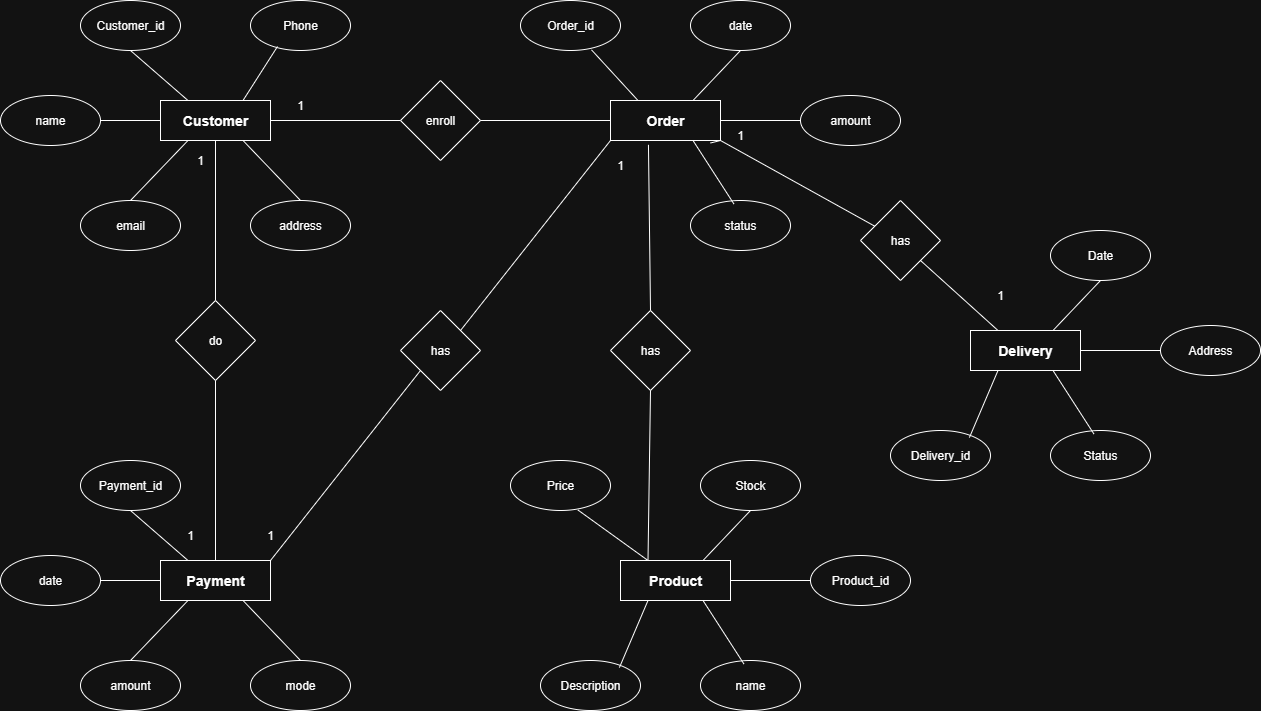

The diagram above was exported from draw.io. Its source (the exported page's mxGraphModel, read from the mxfile embedded in the PNG):
<mxGraphModel dx="1901" dy="991" grid="1" gridSize="10" guides="1" tooltips="1" connect="1" arrows="1" fold="1" page="1" pageScale="1" pageWidth="1100" pageHeight="850" math="0" shadow="0">
  <root>
    <mxCell id="0" />
    <mxCell id="1" parent="0" />
    <mxCell id="oWrjiMx8pr_HOuHDLlYK-1" value="&lt;font style=&quot;font-size: 14px;&quot;&gt;&lt;b&gt;Customer&lt;/b&gt;&lt;/font&gt;" style="rounded=0;whiteSpace=wrap;html=1;" vertex="1" parent="1">
      <mxGeometry x="180" y="120" width="110" height="40" as="geometry" />
    </mxCell>
    <mxCell id="oWrjiMx8pr_HOuHDLlYK-2" value="Phone" style="ellipse;whiteSpace=wrap;html=1;" vertex="1" parent="1">
      <mxGeometry x="270" y="20" width="100" height="50" as="geometry" />
    </mxCell>
    <mxCell id="oWrjiMx8pr_HOuHDLlYK-3" value="Customer_id" style="ellipse;whiteSpace=wrap;html=1;" vertex="1" parent="1">
      <mxGeometry x="100" y="20" width="100" height="50" as="geometry" />
    </mxCell>
    <mxCell id="oWrjiMx8pr_HOuHDLlYK-4" value="name" style="ellipse;whiteSpace=wrap;html=1;" vertex="1" parent="1">
      <mxGeometry x="20" y="115" width="100" height="50" as="geometry" />
    </mxCell>
    <mxCell id="oWrjiMx8pr_HOuHDLlYK-5" value="email" style="ellipse;whiteSpace=wrap;html=1;" vertex="1" parent="1">
      <mxGeometry x="100" y="220" width="100" height="50" as="geometry" />
    </mxCell>
    <mxCell id="oWrjiMx8pr_HOuHDLlYK-6" value="address" style="ellipse;whiteSpace=wrap;html=1;" vertex="1" parent="1">
      <mxGeometry x="270" y="220" width="100" height="50" as="geometry" />
    </mxCell>
    <mxCell id="oWrjiMx8pr_HOuHDLlYK-7" value="" style="endArrow=none;html=1;rounded=0;entryX=0.27;entryY=0.92;entryDx=0;entryDy=0;entryPerimeter=0;exitX=0.75;exitY=0;exitDx=0;exitDy=0;" edge="1" parent="1" source="oWrjiMx8pr_HOuHDLlYK-1" target="oWrjiMx8pr_HOuHDLlYK-2">
      <mxGeometry width="50" height="50" relative="1" as="geometry">
        <mxPoint x="530" y="410" as="sourcePoint" />
        <mxPoint x="580" y="360" as="targetPoint" />
      </mxGeometry>
    </mxCell>
    <mxCell id="oWrjiMx8pr_HOuHDLlYK-9" value="" style="endArrow=none;html=1;rounded=0;entryX=0.5;entryY=1;entryDx=0;entryDy=0;exitX=0.25;exitY=0;exitDx=0;exitDy=0;" edge="1" parent="1" source="oWrjiMx8pr_HOuHDLlYK-1" target="oWrjiMx8pr_HOuHDLlYK-3">
      <mxGeometry width="50" height="50" relative="1" as="geometry">
        <mxPoint x="263" y="130" as="sourcePoint" />
        <mxPoint x="307" y="76" as="targetPoint" />
      </mxGeometry>
    </mxCell>
    <mxCell id="oWrjiMx8pr_HOuHDLlYK-10" value="" style="endArrow=none;html=1;rounded=0;entryX=1;entryY=0.5;entryDx=0;entryDy=0;exitX=0;exitY=0.5;exitDx=0;exitDy=0;" edge="1" parent="1" source="oWrjiMx8pr_HOuHDLlYK-1" target="oWrjiMx8pr_HOuHDLlYK-4">
      <mxGeometry width="50" height="50" relative="1" as="geometry">
        <mxPoint x="208" y="130" as="sourcePoint" />
        <mxPoint x="160" y="80" as="targetPoint" />
      </mxGeometry>
    </mxCell>
    <mxCell id="oWrjiMx8pr_HOuHDLlYK-11" value="" style="endArrow=none;html=1;rounded=0;entryX=0.5;entryY=0;entryDx=0;entryDy=0;exitX=0.25;exitY=1;exitDx=0;exitDy=0;" edge="1" parent="1" source="oWrjiMx8pr_HOuHDLlYK-1" target="oWrjiMx8pr_HOuHDLlYK-5">
      <mxGeometry width="50" height="50" relative="1" as="geometry">
        <mxPoint x="180" y="150" as="sourcePoint" />
        <mxPoint x="130" y="150" as="targetPoint" />
      </mxGeometry>
    </mxCell>
    <mxCell id="oWrjiMx8pr_HOuHDLlYK-12" value="" style="endArrow=none;html=1;rounded=0;entryX=0.5;entryY=0;entryDx=0;entryDy=0;exitX=0.75;exitY=1;exitDx=0;exitDy=0;" edge="1" parent="1" source="oWrjiMx8pr_HOuHDLlYK-1" target="oWrjiMx8pr_HOuHDLlYK-6">
      <mxGeometry width="50" height="50" relative="1" as="geometry">
        <mxPoint x="208" y="170" as="sourcePoint" />
        <mxPoint x="160" y="230" as="targetPoint" />
      </mxGeometry>
    </mxCell>
    <mxCell id="oWrjiMx8pr_HOuHDLlYK-24" value="&lt;span style=&quot;font-size: 14px;&quot;&gt;&lt;b&gt;Payment&lt;/b&gt;&lt;/span&gt;" style="rounded=0;whiteSpace=wrap;html=1;" vertex="1" parent="1">
      <mxGeometry x="180" y="580" width="110" height="40" as="geometry" />
    </mxCell>
    <mxCell id="oWrjiMx8pr_HOuHDLlYK-26" value="Payment_id" style="ellipse;whiteSpace=wrap;html=1;" vertex="1" parent="1">
      <mxGeometry x="100" y="480" width="100" height="50" as="geometry" />
    </mxCell>
    <mxCell id="oWrjiMx8pr_HOuHDLlYK-27" value="date" style="ellipse;whiteSpace=wrap;html=1;" vertex="1" parent="1">
      <mxGeometry x="20" y="575" width="100" height="50" as="geometry" />
    </mxCell>
    <mxCell id="oWrjiMx8pr_HOuHDLlYK-28" value="amount" style="ellipse;whiteSpace=wrap;html=1;" vertex="1" parent="1">
      <mxGeometry x="100" y="680" width="100" height="50" as="geometry" />
    </mxCell>
    <mxCell id="oWrjiMx8pr_HOuHDLlYK-29" value="mode" style="ellipse;whiteSpace=wrap;html=1;" vertex="1" parent="1">
      <mxGeometry x="270" y="680" width="100" height="50" as="geometry" />
    </mxCell>
    <mxCell id="oWrjiMx8pr_HOuHDLlYK-31" value="" style="endArrow=none;html=1;rounded=0;entryX=0.5;entryY=1;entryDx=0;entryDy=0;exitX=0.25;exitY=0;exitDx=0;exitDy=0;" edge="1" source="oWrjiMx8pr_HOuHDLlYK-24" target="oWrjiMx8pr_HOuHDLlYK-26" parent="1">
      <mxGeometry width="50" height="50" relative="1" as="geometry">
        <mxPoint x="263" y="590" as="sourcePoint" />
        <mxPoint x="307" y="536" as="targetPoint" />
      </mxGeometry>
    </mxCell>
    <mxCell id="oWrjiMx8pr_HOuHDLlYK-32" value="" style="endArrow=none;html=1;rounded=0;entryX=1;entryY=0.5;entryDx=0;entryDy=0;exitX=0;exitY=0.5;exitDx=0;exitDy=0;" edge="1" source="oWrjiMx8pr_HOuHDLlYK-24" target="oWrjiMx8pr_HOuHDLlYK-27" parent="1">
      <mxGeometry width="50" height="50" relative="1" as="geometry">
        <mxPoint x="208" y="590" as="sourcePoint" />
        <mxPoint x="160" y="540" as="targetPoint" />
      </mxGeometry>
    </mxCell>
    <mxCell id="oWrjiMx8pr_HOuHDLlYK-33" value="" style="endArrow=none;html=1;rounded=0;entryX=0.5;entryY=0;entryDx=0;entryDy=0;exitX=0.25;exitY=1;exitDx=0;exitDy=0;" edge="1" source="oWrjiMx8pr_HOuHDLlYK-24" target="oWrjiMx8pr_HOuHDLlYK-28" parent="1">
      <mxGeometry width="50" height="50" relative="1" as="geometry">
        <mxPoint x="180" y="610" as="sourcePoint" />
        <mxPoint x="130" y="610" as="targetPoint" />
      </mxGeometry>
    </mxCell>
    <mxCell id="oWrjiMx8pr_HOuHDLlYK-34" value="" style="endArrow=none;html=1;rounded=0;entryX=0.5;entryY=0;entryDx=0;entryDy=0;exitX=0.75;exitY=1;exitDx=0;exitDy=0;" edge="1" source="oWrjiMx8pr_HOuHDLlYK-24" target="oWrjiMx8pr_HOuHDLlYK-29" parent="1">
      <mxGeometry width="50" height="50" relative="1" as="geometry">
        <mxPoint x="208" y="630" as="sourcePoint" />
        <mxPoint x="160" y="690" as="targetPoint" />
      </mxGeometry>
    </mxCell>
    <mxCell id="oWrjiMx8pr_HOuHDLlYK-35" value="do" style="rhombus;whiteSpace=wrap;html=1;" vertex="1" parent="1">
      <mxGeometry x="195" y="320" width="80" height="80" as="geometry" />
    </mxCell>
    <mxCell id="oWrjiMx8pr_HOuHDLlYK-36" value="" style="endArrow=none;html=1;rounded=0;entryX=0.5;entryY=1;entryDx=0;entryDy=0;exitX=0.5;exitY=0;exitDx=0;exitDy=0;" edge="1" parent="1" source="oWrjiMx8pr_HOuHDLlYK-35" target="oWrjiMx8pr_HOuHDLlYK-1">
      <mxGeometry width="50" height="50" relative="1" as="geometry">
        <mxPoint x="110" y="410" as="sourcePoint" />
        <mxPoint x="160" y="360" as="targetPoint" />
      </mxGeometry>
    </mxCell>
    <mxCell id="oWrjiMx8pr_HOuHDLlYK-38" value="&lt;span style=&quot;font-size: 14px;&quot;&gt;&lt;b&gt;Order&lt;/b&gt;&lt;/span&gt;" style="rounded=0;whiteSpace=wrap;html=1;" vertex="1" parent="1">
      <mxGeometry x="630" y="120" width="110" height="40" as="geometry" />
    </mxCell>
    <mxCell id="oWrjiMx8pr_HOuHDLlYK-39" value="Order_id" style="ellipse;whiteSpace=wrap;html=1;" vertex="1" parent="1">
      <mxGeometry x="540" y="20" width="100" height="50" as="geometry" />
    </mxCell>
    <mxCell id="oWrjiMx8pr_HOuHDLlYK-40" value="date" style="ellipse;whiteSpace=wrap;html=1;" vertex="1" parent="1">
      <mxGeometry x="710" y="20" width="100" height="50" as="geometry" />
    </mxCell>
    <mxCell id="oWrjiMx8pr_HOuHDLlYK-41" value="amount" style="ellipse;whiteSpace=wrap;html=1;" vertex="1" parent="1">
      <mxGeometry x="820" y="115" width="100" height="50" as="geometry" />
    </mxCell>
    <mxCell id="oWrjiMx8pr_HOuHDLlYK-42" value="status" style="ellipse;whiteSpace=wrap;html=1;" vertex="1" parent="1">
      <mxGeometry x="710" y="220" width="100" height="50" as="geometry" />
    </mxCell>
    <mxCell id="oWrjiMx8pr_HOuHDLlYK-43" value="" style="endArrow=none;html=1;rounded=0;entryX=0.71;entryY=0.987;entryDx=0;entryDy=0;entryPerimeter=0;exitX=0.25;exitY=0;exitDx=0;exitDy=0;" edge="1" parent="1" source="oWrjiMx8pr_HOuHDLlYK-38" target="oWrjiMx8pr_HOuHDLlYK-39">
      <mxGeometry width="50" height="50" relative="1" as="geometry">
        <mxPoint x="650" y="450" as="sourcePoint" />
        <mxPoint x="700" y="400" as="targetPoint" />
      </mxGeometry>
    </mxCell>
    <mxCell id="oWrjiMx8pr_HOuHDLlYK-44" value="" style="endArrow=none;html=1;rounded=0;entryX=0.5;entryY=1;entryDx=0;entryDy=0;exitX=0.75;exitY=0;exitDx=0;exitDy=0;" edge="1" parent="1" source="oWrjiMx8pr_HOuHDLlYK-38" target="oWrjiMx8pr_HOuHDLlYK-40">
      <mxGeometry width="50" height="50" relative="1" as="geometry">
        <mxPoint x="667" y="130" as="sourcePoint" />
        <mxPoint x="621" y="79" as="targetPoint" />
      </mxGeometry>
    </mxCell>
    <mxCell id="oWrjiMx8pr_HOuHDLlYK-45" value="" style="endArrow=none;html=1;rounded=0;entryX=0;entryY=0.5;entryDx=0;entryDy=0;exitX=1;exitY=0.5;exitDx=0;exitDy=0;" edge="1" parent="1" source="oWrjiMx8pr_HOuHDLlYK-38" target="oWrjiMx8pr_HOuHDLlYK-41">
      <mxGeometry width="50" height="50" relative="1" as="geometry">
        <mxPoint x="722" y="130" as="sourcePoint" />
        <mxPoint x="770" y="80" as="targetPoint" />
      </mxGeometry>
    </mxCell>
    <mxCell id="oWrjiMx8pr_HOuHDLlYK-46" value="" style="endArrow=none;html=1;rounded=0;entryX=0.75;entryY=1;entryDx=0;entryDy=0;exitX=0.434;exitY=0.069;exitDx=0;exitDy=0;exitPerimeter=0;" edge="1" parent="1" source="oWrjiMx8pr_HOuHDLlYK-42" target="oWrjiMx8pr_HOuHDLlYK-38">
      <mxGeometry width="50" height="50" relative="1" as="geometry">
        <mxPoint x="750" y="150" as="sourcePoint" />
        <mxPoint x="830" y="150" as="targetPoint" />
      </mxGeometry>
    </mxCell>
    <mxCell id="oWrjiMx8pr_HOuHDLlYK-56" value="&lt;span style=&quot;font-size: 14px;&quot;&gt;&lt;b&gt;Delivery&lt;/b&gt;&lt;/span&gt;" style="rounded=0;whiteSpace=wrap;html=1;" vertex="1" parent="1">
      <mxGeometry x="990" y="350" width="110" height="40" as="geometry" />
    </mxCell>
    <mxCell id="oWrjiMx8pr_HOuHDLlYK-57" value="Delivery_id" style="ellipse;whiteSpace=wrap;html=1;" vertex="1" parent="1">
      <mxGeometry x="910" y="450" width="100" height="50" as="geometry" />
    </mxCell>
    <mxCell id="oWrjiMx8pr_HOuHDLlYK-58" value="Date" style="ellipse;whiteSpace=wrap;html=1;" vertex="1" parent="1">
      <mxGeometry x="1070" y="250" width="100" height="50" as="geometry" />
    </mxCell>
    <mxCell id="oWrjiMx8pr_HOuHDLlYK-59" value="Address" style="ellipse;whiteSpace=wrap;html=1;" vertex="1" parent="1">
      <mxGeometry x="1180" y="345" width="100" height="50" as="geometry" />
    </mxCell>
    <mxCell id="oWrjiMx8pr_HOuHDLlYK-60" value="Status" style="ellipse;whiteSpace=wrap;html=1;" vertex="1" parent="1">
      <mxGeometry x="1070" y="450" width="100" height="50" as="geometry" />
    </mxCell>
    <mxCell id="oWrjiMx8pr_HOuHDLlYK-61" value="" style="endArrow=none;html=1;rounded=0;entryX=0.789;entryY=0.142;entryDx=0;entryDy=0;entryPerimeter=0;exitX=0.25;exitY=1;exitDx=0;exitDy=0;" edge="1" source="oWrjiMx8pr_HOuHDLlYK-56" target="oWrjiMx8pr_HOuHDLlYK-57" parent="1">
      <mxGeometry width="50" height="50" relative="1" as="geometry">
        <mxPoint x="1010" y="680" as="sourcePoint" />
        <mxPoint x="1060" y="630" as="targetPoint" />
      </mxGeometry>
    </mxCell>
    <mxCell id="oWrjiMx8pr_HOuHDLlYK-62" value="" style="endArrow=none;html=1;rounded=0;entryX=0.5;entryY=1;entryDx=0;entryDy=0;exitX=0.75;exitY=0;exitDx=0;exitDy=0;" edge="1" source="oWrjiMx8pr_HOuHDLlYK-56" target="oWrjiMx8pr_HOuHDLlYK-58" parent="1">
      <mxGeometry width="50" height="50" relative="1" as="geometry">
        <mxPoint x="1027" y="360" as="sourcePoint" />
        <mxPoint x="981" y="309" as="targetPoint" />
      </mxGeometry>
    </mxCell>
    <mxCell id="oWrjiMx8pr_HOuHDLlYK-63" value="" style="endArrow=none;html=1;rounded=0;entryX=0;entryY=0.5;entryDx=0;entryDy=0;exitX=1;exitY=0.5;exitDx=0;exitDy=0;" edge="1" source="oWrjiMx8pr_HOuHDLlYK-56" target="oWrjiMx8pr_HOuHDLlYK-59" parent="1">
      <mxGeometry width="50" height="50" relative="1" as="geometry">
        <mxPoint x="1082" y="360" as="sourcePoint" />
        <mxPoint x="1130" y="310" as="targetPoint" />
      </mxGeometry>
    </mxCell>
    <mxCell id="oWrjiMx8pr_HOuHDLlYK-64" value="" style="endArrow=none;html=1;rounded=0;entryX=0.75;entryY=1;entryDx=0;entryDy=0;exitX=0.434;exitY=0.069;exitDx=0;exitDy=0;exitPerimeter=0;" edge="1" source="oWrjiMx8pr_HOuHDLlYK-60" target="oWrjiMx8pr_HOuHDLlYK-56" parent="1">
      <mxGeometry width="50" height="50" relative="1" as="geometry">
        <mxPoint x="1110" y="380" as="sourcePoint" />
        <mxPoint x="1190" y="380" as="targetPoint" />
      </mxGeometry>
    </mxCell>
    <mxCell id="oWrjiMx8pr_HOuHDLlYK-65" value="&lt;span style=&quot;font-size: 14px;&quot;&gt;&lt;b&gt;Product&lt;/b&gt;&lt;/span&gt;" style="rounded=0;whiteSpace=wrap;html=1;" vertex="1" parent="1">
      <mxGeometry x="640" y="580" width="110" height="40" as="geometry" />
    </mxCell>
    <mxCell id="oWrjiMx8pr_HOuHDLlYK-66" value="Description" style="ellipse;whiteSpace=wrap;html=1;" vertex="1" parent="1">
      <mxGeometry x="560" y="680" width="100" height="50" as="geometry" />
    </mxCell>
    <mxCell id="oWrjiMx8pr_HOuHDLlYK-67" value="Stock" style="ellipse;whiteSpace=wrap;html=1;" vertex="1" parent="1">
      <mxGeometry x="720" y="480" width="100" height="50" as="geometry" />
    </mxCell>
    <mxCell id="oWrjiMx8pr_HOuHDLlYK-68" value="Product_id" style="ellipse;whiteSpace=wrap;html=1;" vertex="1" parent="1">
      <mxGeometry x="830" y="575" width="100" height="50" as="geometry" />
    </mxCell>
    <mxCell id="oWrjiMx8pr_HOuHDLlYK-69" value="name" style="ellipse;whiteSpace=wrap;html=1;" vertex="1" parent="1">
      <mxGeometry x="720" y="680" width="100" height="50" as="geometry" />
    </mxCell>
    <mxCell id="oWrjiMx8pr_HOuHDLlYK-70" value="" style="endArrow=none;html=1;rounded=0;entryX=0.789;entryY=0.142;entryDx=0;entryDy=0;entryPerimeter=0;exitX=0.25;exitY=1;exitDx=0;exitDy=0;" edge="1" source="oWrjiMx8pr_HOuHDLlYK-65" target="oWrjiMx8pr_HOuHDLlYK-66" parent="1">
      <mxGeometry width="50" height="50" relative="1" as="geometry">
        <mxPoint x="660" y="910" as="sourcePoint" />
        <mxPoint x="710" y="860" as="targetPoint" />
      </mxGeometry>
    </mxCell>
    <mxCell id="oWrjiMx8pr_HOuHDLlYK-71" value="" style="endArrow=none;html=1;rounded=0;entryX=0.5;entryY=1;entryDx=0;entryDy=0;exitX=0.75;exitY=0;exitDx=0;exitDy=0;" edge="1" source="oWrjiMx8pr_HOuHDLlYK-65" target="oWrjiMx8pr_HOuHDLlYK-67" parent="1">
      <mxGeometry width="50" height="50" relative="1" as="geometry">
        <mxPoint x="677" y="590" as="sourcePoint" />
        <mxPoint x="631" y="539" as="targetPoint" />
      </mxGeometry>
    </mxCell>
    <mxCell id="oWrjiMx8pr_HOuHDLlYK-72" value="" style="endArrow=none;html=1;rounded=0;entryX=0;entryY=0.5;entryDx=0;entryDy=0;exitX=1;exitY=0.5;exitDx=0;exitDy=0;" edge="1" source="oWrjiMx8pr_HOuHDLlYK-65" target="oWrjiMx8pr_HOuHDLlYK-68" parent="1">
      <mxGeometry width="50" height="50" relative="1" as="geometry">
        <mxPoint x="732" y="590" as="sourcePoint" />
        <mxPoint x="780" y="540" as="targetPoint" />
      </mxGeometry>
    </mxCell>
    <mxCell id="oWrjiMx8pr_HOuHDLlYK-73" value="" style="endArrow=none;html=1;rounded=0;entryX=0.75;entryY=1;entryDx=0;entryDy=0;exitX=0.434;exitY=0.069;exitDx=0;exitDy=0;exitPerimeter=0;" edge="1" source="oWrjiMx8pr_HOuHDLlYK-69" target="oWrjiMx8pr_HOuHDLlYK-65" parent="1">
      <mxGeometry width="50" height="50" relative="1" as="geometry">
        <mxPoint x="760" y="610" as="sourcePoint" />
        <mxPoint x="840" y="610" as="targetPoint" />
      </mxGeometry>
    </mxCell>
    <mxCell id="oWrjiMx8pr_HOuHDLlYK-74" value="Price" style="ellipse;whiteSpace=wrap;html=1;" vertex="1" parent="1">
      <mxGeometry x="530" y="480" width="100" height="50" as="geometry" />
    </mxCell>
    <mxCell id="oWrjiMx8pr_HOuHDLlYK-75" value="" style="endArrow=none;html=1;rounded=0;entryX=0.675;entryY=0.991;entryDx=0;entryDy=0;exitX=0.25;exitY=0;exitDx=0;exitDy=0;entryPerimeter=0;" edge="1" parent="1" source="oWrjiMx8pr_HOuHDLlYK-65" target="oWrjiMx8pr_HOuHDLlYK-74">
      <mxGeometry width="50" height="50" relative="1" as="geometry">
        <mxPoint x="733" y="590" as="sourcePoint" />
        <mxPoint x="780" y="540" as="targetPoint" />
      </mxGeometry>
    </mxCell>
    <mxCell id="oWrjiMx8pr_HOuHDLlYK-76" value="has" style="rhombus;whiteSpace=wrap;html=1;" vertex="1" parent="1">
      <mxGeometry x="630" y="330" width="80" height="80" as="geometry" />
    </mxCell>
    <mxCell id="oWrjiMx8pr_HOuHDLlYK-77" value="has" style="rhombus;whiteSpace=wrap;html=1;" vertex="1" parent="1">
      <mxGeometry x="420" y="330" width="80" height="80" as="geometry" />
    </mxCell>
    <mxCell id="oWrjiMx8pr_HOuHDLlYK-78" value="enroll" style="rhombus;whiteSpace=wrap;html=1;" vertex="1" parent="1">
      <mxGeometry x="420" y="100" width="80" height="80" as="geometry" />
    </mxCell>
    <mxCell id="oWrjiMx8pr_HOuHDLlYK-79" value="has" style="rhombus;whiteSpace=wrap;html=1;" vertex="1" parent="1">
      <mxGeometry x="880" y="220" width="80" height="80" as="geometry" />
    </mxCell>
    <mxCell id="oWrjiMx8pr_HOuHDLlYK-80" value="" style="endArrow=none;html=1;rounded=0;exitX=1;exitY=0.5;exitDx=0;exitDy=0;entryX=0;entryY=0.5;entryDx=0;entryDy=0;" edge="1" parent="1" source="oWrjiMx8pr_HOuHDLlYK-78" target="oWrjiMx8pr_HOuHDLlYK-38">
      <mxGeometry width="50" height="50" relative="1" as="geometry">
        <mxPoint x="500" y="380" as="sourcePoint" />
        <mxPoint x="550" y="330" as="targetPoint" />
      </mxGeometry>
    </mxCell>
    <mxCell id="oWrjiMx8pr_HOuHDLlYK-81" value="" style="endArrow=none;html=1;rounded=0;exitX=1;exitY=0.5;exitDx=0;exitDy=0;entryX=0;entryY=0.5;entryDx=0;entryDy=0;" edge="1" parent="1" source="oWrjiMx8pr_HOuHDLlYK-1" target="oWrjiMx8pr_HOuHDLlYK-78">
      <mxGeometry width="50" height="50" relative="1" as="geometry">
        <mxPoint x="510" y="165" as="sourcePoint" />
        <mxPoint x="640" y="150" as="targetPoint" />
      </mxGeometry>
    </mxCell>
    <mxCell id="oWrjiMx8pr_HOuHDLlYK-82" value="" style="endArrow=none;html=1;rounded=0;entryX=0.345;entryY=1.108;entryDx=0;entryDy=0;exitX=0.5;exitY=0;exitDx=0;exitDy=0;entryPerimeter=0;" edge="1" parent="1" source="oWrjiMx8pr_HOuHDLlYK-76" target="oWrjiMx8pr_HOuHDLlYK-38">
      <mxGeometry width="50" height="50" relative="1" as="geometry">
        <mxPoint x="500" y="380" as="sourcePoint" />
        <mxPoint x="550" y="330" as="targetPoint" />
      </mxGeometry>
    </mxCell>
    <mxCell id="oWrjiMx8pr_HOuHDLlYK-83" value="" style="endArrow=none;html=1;rounded=0;entryX=0.25;entryY=0;entryDx=0;entryDy=0;exitX=0.5;exitY=1;exitDx=0;exitDy=0;" edge="1" parent="1" source="oWrjiMx8pr_HOuHDLlYK-76" target="oWrjiMx8pr_HOuHDLlYK-65">
      <mxGeometry width="50" height="50" relative="1" as="geometry">
        <mxPoint x="680" y="340" as="sourcePoint" />
        <mxPoint x="678" y="174" as="targetPoint" />
      </mxGeometry>
    </mxCell>
    <mxCell id="oWrjiMx8pr_HOuHDLlYK-84" value="" style="endArrow=none;html=1;rounded=0;entryX=0;entryY=1;entryDx=0;entryDy=0;exitX=1;exitY=0;exitDx=0;exitDy=0;" edge="1" parent="1" source="oWrjiMx8pr_HOuHDLlYK-77" target="oWrjiMx8pr_HOuHDLlYK-38">
      <mxGeometry width="50" height="50" relative="1" as="geometry">
        <mxPoint x="500" y="380" as="sourcePoint" />
        <mxPoint x="550" y="330" as="targetPoint" />
      </mxGeometry>
    </mxCell>
    <mxCell id="oWrjiMx8pr_HOuHDLlYK-85" value="" style="endArrow=none;html=1;rounded=0;entryX=0;entryY=1;entryDx=0;entryDy=0;exitX=1;exitY=0;exitDx=0;exitDy=0;" edge="1" parent="1" source="oWrjiMx8pr_HOuHDLlYK-24" target="oWrjiMx8pr_HOuHDLlYK-77">
      <mxGeometry width="50" height="50" relative="1" as="geometry">
        <mxPoint x="490" y="360" as="sourcePoint" />
        <mxPoint x="640" y="170" as="targetPoint" />
      </mxGeometry>
    </mxCell>
    <mxCell id="oWrjiMx8pr_HOuHDLlYK-86" value="" style="endArrow=none;html=1;rounded=0;entryX=1;entryY=1;entryDx=0;entryDy=0;" edge="1" parent="1" target="oWrjiMx8pr_HOuHDLlYK-38">
      <mxGeometry width="50" height="50" relative="1" as="geometry">
        <mxPoint x="730" y="162.5" as="sourcePoint" />
        <mxPoint x="770" y="330" as="targetPoint" />
      </mxGeometry>
    </mxCell>
    <mxCell id="oWrjiMx8pr_HOuHDLlYK-87" value="" style="endArrow=none;html=1;rounded=0;entryX=0.25;entryY=0;entryDx=0;entryDy=0;exitX=1;exitY=1;exitDx=0;exitDy=0;" edge="1" parent="1" source="oWrjiMx8pr_HOuHDLlYK-79" target="oWrjiMx8pr_HOuHDLlYK-56">
      <mxGeometry width="50" height="50" relative="1" as="geometry">
        <mxPoint x="720" y="380" as="sourcePoint" />
        <mxPoint x="770" y="330" as="targetPoint" />
      </mxGeometry>
    </mxCell>
    <mxCell id="oWrjiMx8pr_HOuHDLlYK-88" value="1" style="text;html=1;align=center;verticalAlign=middle;whiteSpace=wrap;rounded=0;" vertex="1" parent="1">
      <mxGeometry x="290" y="110" width="60" height="30" as="geometry" />
    </mxCell>
    <mxCell id="oWrjiMx8pr_HOuHDLlYK-89" value="1" style="text;html=1;align=center;verticalAlign=middle;whiteSpace=wrap;rounded=0;" vertex="1" parent="1">
      <mxGeometry x="190" y="165" width="60" height="30" as="geometry" />
    </mxCell>
    <mxCell id="oWrjiMx8pr_HOuHDLlYK-91" value="" style="endArrow=none;html=1;rounded=0;exitX=0.5;exitY=1;exitDx=0;exitDy=0;entryX=0.5;entryY=0;entryDx=0;entryDy=0;" edge="1" parent="1" source="oWrjiMx8pr_HOuHDLlYK-35" target="oWrjiMx8pr_HOuHDLlYK-24">
      <mxGeometry width="50" height="50" relative="1" as="geometry">
        <mxPoint x="235" y="400" as="sourcePoint" />
        <mxPoint x="240" y="570" as="targetPoint" />
      </mxGeometry>
    </mxCell>
    <mxCell id="oWrjiMx8pr_HOuHDLlYK-92" value="1" style="text;html=1;align=center;verticalAlign=middle;whiteSpace=wrap;rounded=0;" vertex="1" parent="1">
      <mxGeometry x="260" y="540" width="60" height="30" as="geometry" />
    </mxCell>
    <mxCell id="oWrjiMx8pr_HOuHDLlYK-93" value="1" style="text;html=1;align=center;verticalAlign=middle;whiteSpace=wrap;rounded=0;" vertex="1" parent="1">
      <mxGeometry x="610" y="170" width="60" height="30" as="geometry" />
    </mxCell>
    <mxCell id="oWrjiMx8pr_HOuHDLlYK-95" value="" style="endArrow=none;html=1;rounded=0;entryX=1;entryY=1;entryDx=0;entryDy=0;" edge="1" parent="1" source="oWrjiMx8pr_HOuHDLlYK-79" target="oWrjiMx8pr_HOuHDLlYK-38">
      <mxGeometry width="50" height="50" relative="1" as="geometry">
        <mxPoint x="894" y="246" as="sourcePoint" />
        <mxPoint x="790" y="170.0000000000001" as="targetPoint" />
      </mxGeometry>
    </mxCell>
    <mxCell id="oWrjiMx8pr_HOuHDLlYK-96" value="1" style="text;html=1;align=center;verticalAlign=middle;whiteSpace=wrap;rounded=0;" vertex="1" parent="1">
      <mxGeometry x="990" y="300" width="60" height="30" as="geometry" />
    </mxCell>
    <mxCell id="oWrjiMx8pr_HOuHDLlYK-100" value="1" style="text;html=1;align=center;verticalAlign=middle;whiteSpace=wrap;rounded=0;" vertex="1" parent="1">
      <mxGeometry x="180" y="540" width="60" height="30" as="geometry" />
    </mxCell>
    <mxCell id="oWrjiMx8pr_HOuHDLlYK-101" value="1" style="text;html=1;align=center;verticalAlign=middle;whiteSpace=wrap;rounded=0;" vertex="1" parent="1">
      <mxGeometry x="730" y="140" width="60" height="30" as="geometry" />
    </mxCell>
  </root>
</mxGraphModel>